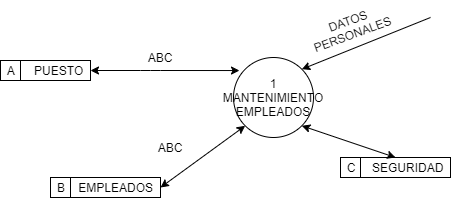

The diagram above was exported from draw.io. Its source (the exported page's mxGraphModel, read from the mxfile embedded in the PNG):
<mxGraphModel dx="1021" dy="554" grid="1" gridSize="10" guides="1" tooltips="1" connect="1" arrows="1" fold="1" page="1" pageScale="1" pageWidth="827" pageHeight="1169" math="0" shadow="0">
  <root>
    <mxCell id="0" />
    <mxCell id="1" parent="0" />
    <mxCell id="OQDmbhJ8fHSD7RACvagj-1" value="1&lt;br&gt;MANTENIMIENTO EMPLEADOS" style="ellipse;whiteSpace=wrap;html=1;aspect=fixed;" vertex="1" parent="1">
      <mxGeometry x="373" y="200" width="80" height="80" as="geometry" />
    </mxCell>
    <mxCell id="OQDmbhJ8fHSD7RACvagj-2" value="A&amp;nbsp; &amp;nbsp; &amp;nbsp; PUESTO" style="shape=internalStorage;whiteSpace=wrap;html=1;backgroundOutline=1;" vertex="1" parent="1">
      <mxGeometry x="140" y="203" width="90" height="20" as="geometry" />
    </mxCell>
    <mxCell id="OQDmbhJ8fHSD7RACvagj-4" value="ABC" style="text;html=1;strokeColor=none;fillColor=none;align=center;verticalAlign=middle;whiteSpace=wrap;rounded=0;" vertex="1" parent="1">
      <mxGeometry x="280" y="190" width="40" height="20" as="geometry" />
    </mxCell>
    <mxCell id="OQDmbhJ8fHSD7RACvagj-7" value="B&amp;nbsp; &amp;nbsp; EMPLEADOS" style="shape=internalStorage;whiteSpace=wrap;html=1;backgroundOutline=1;" vertex="1" parent="1">
      <mxGeometry x="190" y="320" width="110" height="20" as="geometry" />
    </mxCell>
    <mxCell id="OQDmbhJ8fHSD7RACvagj-8" value="" style="endArrow=classic;startArrow=classic;html=1;entryX=0;entryY=1;entryDx=0;entryDy=0;exitX=1;exitY=0.5;exitDx=0;exitDy=0;" edge="1" parent="1" source="OQDmbhJ8fHSD7RACvagj-7" target="OQDmbhJ8fHSD7RACvagj-1">
      <mxGeometry width="50" height="50" relative="1" as="geometry">
        <mxPoint x="350" y="340" as="sourcePoint" />
        <mxPoint x="400" y="290" as="targetPoint" />
      </mxGeometry>
    </mxCell>
    <mxCell id="OQDmbhJ8fHSD7RACvagj-9" value="ABC" style="text;html=1;strokeColor=none;fillColor=none;align=center;verticalAlign=middle;whiteSpace=wrap;rounded=0;" vertex="1" parent="1">
      <mxGeometry x="290" y="280" width="40" height="20" as="geometry" />
    </mxCell>
    <mxCell id="OQDmbhJ8fHSD7RACvagj-11" value="" style="endArrow=classic;startArrow=classic;html=1;exitX=1;exitY=0.5;exitDx=0;exitDy=0;entryX=0.075;entryY=0.163;entryDx=0;entryDy=0;entryPerimeter=0;" edge="1" parent="1" source="OQDmbhJ8fHSD7RACvagj-2" target="OQDmbhJ8fHSD7RACvagj-1">
      <mxGeometry width="50" height="50" relative="1" as="geometry">
        <mxPoint x="310" y="270" as="sourcePoint" />
        <mxPoint x="360" y="220" as="targetPoint" />
        <Array as="points">
          <mxPoint x="290" y="213" />
        </Array>
      </mxGeometry>
    </mxCell>
    <mxCell id="OQDmbhJ8fHSD7RACvagj-13" value="" style="endArrow=classic;html=1;entryX=1;entryY=0;entryDx=0;entryDy=0;" edge="1" parent="1" target="OQDmbhJ8fHSD7RACvagj-1">
      <mxGeometry width="50" height="50" relative="1" as="geometry">
        <mxPoint x="570" y="160" as="sourcePoint" />
        <mxPoint x="610" y="170" as="targetPoint" />
      </mxGeometry>
    </mxCell>
    <mxCell id="OQDmbhJ8fHSD7RACvagj-14" value="DATOS PERSONALES" style="text;html=1;strokeColor=none;fillColor=none;align=center;verticalAlign=middle;whiteSpace=wrap;rounded=0;rotation=-20;" vertex="1" parent="1">
      <mxGeometry x="470" y="160" width="40" height="20" as="geometry" />
    </mxCell>
    <mxCell id="OQDmbhJ8fHSD7RACvagj-16" value="C&amp;nbsp; &amp;nbsp; &amp;nbsp;SEGURIDAD" style="shape=internalStorage;whiteSpace=wrap;html=1;backgroundOutline=1;" vertex="1" parent="1">
      <mxGeometry x="480" y="300" width="110" height="20" as="geometry" />
    </mxCell>
    <mxCell id="OQDmbhJ8fHSD7RACvagj-17" value="" style="endArrow=classic;startArrow=classic;html=1;entryX=1;entryY=1;entryDx=0;entryDy=0;exitX=0.5;exitY=0;exitDx=0;exitDy=0;" edge="1" parent="1" source="OQDmbhJ8fHSD7RACvagj-16" target="OQDmbhJ8fHSD7RACvagj-1">
      <mxGeometry width="50" height="50" relative="1" as="geometry">
        <mxPoint x="530" y="270" as="sourcePoint" />
        <mxPoint x="580" y="220" as="targetPoint" />
      </mxGeometry>
    </mxCell>
  </root>
</mxGraphModel>